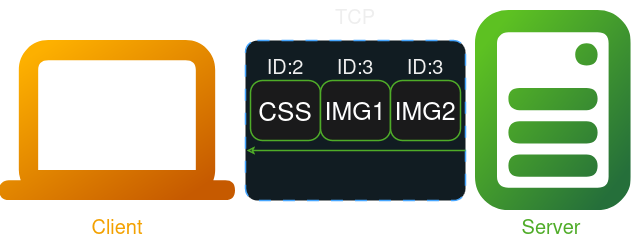

The diagram above was exported from draw.io. Its source (the exported page's mxGraphModel, read from the mxfile embedded in the PNG):
<mxGraphModel dx="1428" dy="779" grid="1" gridSize="10" guides="1" tooltips="1" connect="1" arrows="1" fold="1" page="1" pageScale="1" pageWidth="827" pageHeight="1169" math="0" shadow="0">
  <root>
    <mxCell id="0" />
    <mxCell id="1" parent="0" />
    <mxCell id="djskjHr0vwdkuGrmCpve-1" value="" style="shape=image;editableCssRules=.*;verticalLabelPosition=bottom;labelBackgroundColor=default;verticalAlign=top;aspect=fixed;imageAspect=0;image=data:image/svg+xml,(base64 omitted: 1292 chars);" vertex="1" parent="1">
      <mxGeometry x="64.19999999999999" y="310" width="235.8" height="160" as="geometry" />
    </mxCell>
    <mxCell id="djskjHr0vwdkuGrmCpve-2" value="" style="shape=image;editableCssRules=.*;verticalLabelPosition=bottom;labelBackgroundColor=default;verticalAlign=top;aspect=fixed;imageAspect=0;image=data:image/svg+xml,(base64 omitted: 2288 chars);" vertex="1" parent="1">
      <mxGeometry x="540" y="280" width="155.55" height="200" as="geometry" />
    </mxCell>
    <mxCell id="djskjHr0vwdkuGrmCpve-3" value="Client" style="text;html=1;align=center;verticalAlign=middle;whiteSpace=wrap;rounded=0;fontSize=20;fontColor=light-dark(#000000,#F3A100);" vertex="1" parent="1">
      <mxGeometry x="64.2" y="480" width="235.8" height="30" as="geometry" />
    </mxCell>
    <mxCell id="djskjHr0vwdkuGrmCpve-4" value="Server" style="text;html=1;align=center;verticalAlign=middle;whiteSpace=wrap;rounded=0;fontSize=20;fontColor=light-dark(#000000,#4FAC28);" vertex="1" parent="1">
      <mxGeometry x="535.55" y="480" width="160" height="30" as="geometry" />
    </mxCell>
    <mxCell id="djskjHr0vwdkuGrmCpve-5" value="" style="rounded=1;whiteSpace=wrap;html=1;strokeColor=#0070F2;fillColor=#EBF8FF;arcSize=24;absoluteArcSize=1;imageWidth=64;imageHeight=64;strokeWidth=1.5;dashed=1;dashPattern=8 8;" vertex="1" parent="1">
      <mxGeometry x="310" y="310" width="220" height="160" as="geometry" />
    </mxCell>
    <mxCell id="djskjHr0vwdkuGrmCpve-6" value="TCP" style="text;html=1;align=center;verticalAlign=middle;whiteSpace=wrap;rounded=0;fontSize=20;fontColor=light-dark(#000000, #eeeeee);" vertex="1" parent="1">
      <mxGeometry x="320" y="270" width="200" height="30" as="geometry" />
    </mxCell>
    <mxCell id="djskjHr0vwdkuGrmCpve-7" value="" style="endArrow=none;html=1;strokeColor=light-dark(#475e75, #4fac28);bendable=1;rounded=0;endFill=1;endSize=4;strokeWidth=1.5;startSize=4;startArrow=classic;startFill=0;fontColor=light-dark(default, #f3a100);" edge="1" parent="1">
      <mxGeometry width="50" height="50" relative="1" as="geometry">
        <mxPoint x="311" y="420" as="sourcePoint" />
        <mxPoint x="530" y="420" as="targetPoint" />
        <Array as="points" />
      </mxGeometry>
    </mxCell>
    <mxCell id="djskjHr0vwdkuGrmCpve-11" value="&lt;font style=&quot;font-size: 26px;&quot;&gt;CSS&lt;/font&gt;" style="rounded=1;whiteSpace=wrap;html=1;strokeColor=light-dark(#475E75, #4fac28);fillColor=#F5F6F7;arcSize=24;absoluteArcSize=1;imageWidth=64;imageHeight=64;strokeWidth=1.5;" vertex="1" parent="1">
      <mxGeometry x="315" y="350" width="70" height="60" as="geometry" />
    </mxCell>
    <mxCell id="djskjHr0vwdkuGrmCpve-13" value="ID:2" style="text;html=1;align=center;verticalAlign=middle;whiteSpace=wrap;rounded=0;fontSize=20;fontColor=light-dark(#000000, #eeeeee);" vertex="1" parent="1">
      <mxGeometry x="315" y="320" width="70" height="30" as="geometry" />
    </mxCell>
    <mxCell id="djskjHr0vwdkuGrmCpve-14" value="&lt;font style=&quot;font-size: 25px;&quot;&gt;IMG1&lt;/font&gt;" style="rounded=1;whiteSpace=wrap;html=1;strokeColor=light-dark(#475E75, #4fac28);fillColor=#F5F6F7;arcSize=24;absoluteArcSize=1;imageWidth=64;imageHeight=64;strokeWidth=1.5;" vertex="1" parent="1">
      <mxGeometry x="385" y="350" width="70" height="60" as="geometry" />
    </mxCell>
    <mxCell id="djskjHr0vwdkuGrmCpve-16" value="ID:3" style="text;html=1;align=center;verticalAlign=middle;whiteSpace=wrap;rounded=0;fontSize=20;fontColor=light-dark(#000000, #eeeeee);" vertex="1" parent="1">
      <mxGeometry x="385" y="320" width="70" height="30" as="geometry" />
    </mxCell>
    <mxCell id="djskjHr0vwdkuGrmCpve-17" value="&lt;font style=&quot;font-size: 25px;&quot;&gt;IMG2&lt;/font&gt;" style="rounded=1;whiteSpace=wrap;html=1;strokeColor=light-dark(#475E75, #4fac28);fillColor=#F5F6F7;arcSize=24;absoluteArcSize=1;imageWidth=64;imageHeight=64;strokeWidth=1.5;" vertex="1" parent="1">
      <mxGeometry x="455" y="350" width="70" height="60" as="geometry" />
    </mxCell>
    <mxCell id="djskjHr0vwdkuGrmCpve-19" value="ID:3" style="text;html=1;align=center;verticalAlign=middle;whiteSpace=wrap;rounded=0;fontSize=20;fontColor=light-dark(#000000, #eeeeee);" vertex="1" parent="1">
      <mxGeometry x="455" y="320" width="70" height="30" as="geometry" />
    </mxCell>
  </root>
</mxGraphModel>